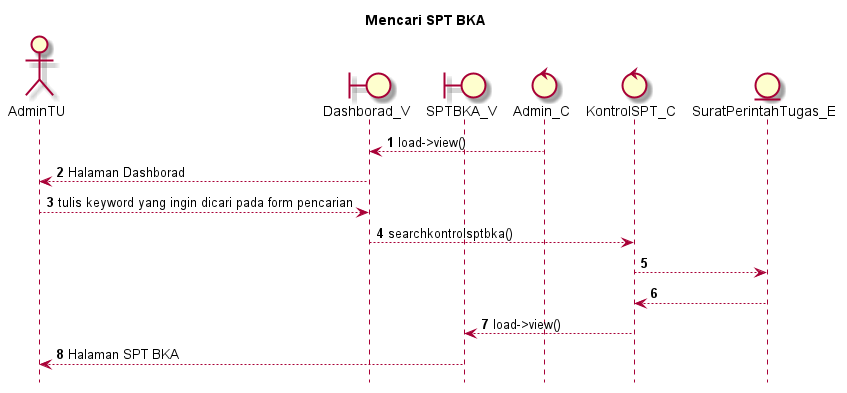

The diagram above was rendered by PlantUML. Its source (embedded in the PNG):
@startuml

autonumber
hide footbox
title Mencari SPT BKA

Actor AdminTU
boundary Dashborad_V
boundary SPTBKA_V
control Admin_C
control KontrolSPT_C
Entity SuratPerintahTugas_E

Admin_C --> Dashborad_V: load->view()
Dashborad_V --> AdminTU: Halaman Dashborad
AdminTU --> Dashborad_V: tulis keyword yang ingin dicari pada form pencarian
Dashborad_V --> KontrolSPT_C: searchkontrolsptbka()
KontrolSPT_C --> SuratPerintahTugas_E:
    
    SuratPerintahTugas_E --> KontrolSPT_C:
    KontrolSPT_C --> SPTBKA_V: load->view()
    SPTBKA_V --> AdminTU: Halaman SPT BKA

@enduml